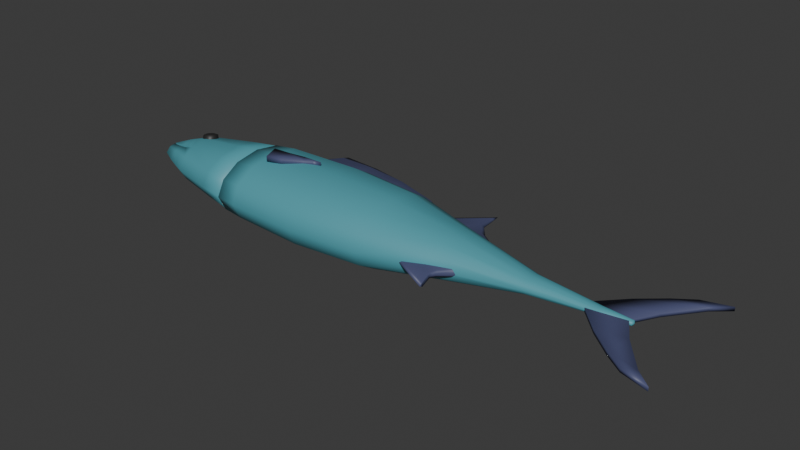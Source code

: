# Source: peixe_luana_teste_uv.blend  (saved by Blender 4.0.36; exported with 4.5.12 LTS)
import bpy
from mathutils import Matrix  # noqa: F401  (used for matrix-valued properties, if any)

bpy.ops.wm.read_factory_settings(use_empty=True)
scene = bpy.context.scene
scene.name = 'Scene'

# ---- collections
col_collection = bpy.data.collections.new('Collection'); scene.collection.children.link(col_collection)

# ---- materials (node trees are filled in below, after node groups)
mat_material_azulclaro = bpy.data.materials.new('Material.azulclaro')
mat_material_azulclaro.use_transparent_shadow = False
mat_material_vermelho = bpy.data.materials.new('Material.vermelho')
mat_material_vermelho.use_transparent_shadow = False
mat_material_azulescuro = bpy.data.materials.new('Material.azulEscuro')
mat_material_azulescuro.use_transparent_shadow = False
mat_material_azulclaro_001 = bpy.data.materials.new('Material.azulclaro.001')
mat_material_azulclaro_001.use_transparent_shadow = False
mat_material_vermelho_001 = bpy.data.materials.new('Material.vermelho.001')
mat_material_vermelho_001.use_transparent_shadow = False
mat_material_preto = bpy.data.materials.new('Material.preto')
mat_material_preto.use_transparent_shadow = False

# ---- material node trees
mat_material_azulclaro.use_nodes = True; mat_material_azulclaro.node_tree.nodes.clear()
_N = mat_material_azulclaro.node_tree.nodes; _L = mat_material_azulclaro.node_tree.links
n0 = _N.new('ShaderNodeBsdfPrincipled'); n0.name = 'Principled BSDF'; n0.location = (10, 300)
n0.inputs[0].default_value = (0.08423, 0.3545, 0.4225, 1.0)
n1 = _N.new('ShaderNodeOutputMaterial'); n1.name = 'Material Output'; n1.location = (300, 300)
_L.new(n0.outputs[0], n1.inputs[0])
n1.is_active_output = True
mat_material_vermelho.use_nodes = True; mat_material_vermelho.node_tree.nodes.clear()
_N = mat_material_vermelho.node_tree.nodes; _L = mat_material_vermelho.node_tree.links
n0 = _N.new('ShaderNodeBsdfPrincipled'); n0.name = 'Principled BSDF'; n0.location = (10, 300)
n0.inputs[0].default_value = (0.8002, 0.09333, 0.07737, 1.0)
n1 = _N.new('ShaderNodeOutputMaterial'); n1.name = 'Material Output'; n1.location = (300, 300)
_L.new(n0.outputs[0], n1.inputs[0])
n1.is_active_output = True
mat_material_azulescuro.use_nodes = True; mat_material_azulescuro.node_tree.nodes.clear()
_N = mat_material_azulescuro.node_tree.nodes; _L = mat_material_azulescuro.node_tree.links
n0 = _N.new('ShaderNodeBsdfPrincipled'); n0.name = 'Principled BSDF'; n0.location = (10, 300)
n0.inputs[0].default_value = (0.06848, 0.07819, 0.1683, 1.0)
n1 = _N.new('ShaderNodeOutputMaterial'); n1.name = 'Material Output'; n1.location = (300, 300)
_L.new(n0.outputs[0], n1.inputs[0])
n1.is_active_output = True
mat_material_azulclaro_001.use_nodes = True; mat_material_azulclaro_001.node_tree.nodes.clear()
_N = mat_material_azulclaro_001.node_tree.nodes; _L = mat_material_azulclaro_001.node_tree.links
n0 = _N.new('ShaderNodeBsdfPrincipled'); n0.name = 'Principled BSDF'; n0.location = (10, 300)
n0.inputs[0].default_value = (0.08423, 0.3545, 0.4225, 1.0)
n1 = _N.new('ShaderNodeOutputMaterial'); n1.name = 'Material Output'; n1.location = (300, 300)
_L.new(n0.outputs[0], n1.inputs[0])
n1.is_active_output = True
mat_material_vermelho_001.use_nodes = True; mat_material_vermelho_001.node_tree.nodes.clear()
_N = mat_material_vermelho_001.node_tree.nodes; _L = mat_material_vermelho_001.node_tree.links
n0 = _N.new('ShaderNodeBsdfPrincipled'); n0.name = 'Principled BSDF'; n0.location = (10, 300)
n0.inputs[0].default_value = (0.8002, 0.09333, 0.07737, 1.0)
n1 = _N.new('ShaderNodeOutputMaterial'); n1.name = 'Material Output'; n1.location = (300, 300)
_L.new(n0.outputs[0], n1.inputs[0])
n1.is_active_output = True
mat_material_preto.use_nodes = True; mat_material_preto.node_tree.nodes.clear()
_N = mat_material_preto.node_tree.nodes; _L = mat_material_preto.node_tree.links
n0 = _N.new('ShaderNodeBsdfPrincipled'); n0.name = 'Principled BSDF'; n0.location = (10, 300)
n0.inputs[0].default_value = (0.0204, 0.0204, 0.0204, 1.0)
n1 = _N.new('ShaderNodeOutputMaterial'); n1.name = 'Material Output'; n1.location = (300, 300)
_L.new(n0.outputs[0], n1.inputs[0])
n1.is_active_output = True

# ---- world
world_world = bpy.data.worlds.new('World'); scene.world = world_world
world_world.use_nodes = True; world_world.node_tree.nodes.clear()
_N = world_world.node_tree.nodes; _L = world_world.node_tree.links
n0 = _N.new('ShaderNodeOutputWorld'); n0.name = 'World Output'; n0.location = (300, 300)
n1 = _N.new('ShaderNodeBackground'); n1.name = 'Background'; n1.location = (10, 300)
n1.inputs[0].default_value = (0.05088, 0.05088, 0.05088, 1.0)
_L.new(n1.outputs[0], n0.inputs[0])
n0.is_active_output = True
world_world.color = (0.05088, 0.05088, 0.05088)
world_world.use_sun_shadow = False
world_world.sun_shadow_jitter_overblur = 0.0

# ---- meshes
me_peixe = bpy.data.meshes.new('Peixe')
me_peixe.from_pydata([(0.07778, 0.04389, 3.04e-08), (0.1893, 0.0244, 2.236e-08), (0.07778, 0.03765, -0.01387), (0.1893, 0.02081, -0.008056), (0.07778, 0.02073, -0.0241), (0.1893, 0.01098, -0.01395), (0.07778, -0.002449, -0.02779), (0.1893, -0.002449, -0.01611), (0.07778, -0.02561, -0.02406), (0.1893, -0.01588, -0.01395), (0.07779, -0.04249, -0.01386), (0.1893, -0.02571, -0.008056), (0.07777, -0.04892, 2.35e-08), (0.1893, -0.0293, 2.236e-08), (0.07779, -0.04249, 0.01386), (0.1893, -0.02571, 0.008056), (0.07778, -0.02561, 0.02406), (0.1893, -0.01588, 0.01395), (0.07778, -0.002449, 0.02779), (0.1893, -0.002449, 0.01611), (0.07778, 0.02073, 0.0241), (0.1893, 0.01098, 0.01395), (0.07778, 0.03765, 0.01387), (0.1893, 0.02081, 0.008056), (0.1355, 0.03926, 2.455e-08), (0.1355, 0.03367, -0.01251), (0.1355, 0.01841, -0.02167), (0.1355, -0.002449, -0.02503), (0.1355, -0.0233, -0.02167), (0.1355, -0.03855, -0.0125), (0.1355, -0.04419, 2.377e-08), (0.1355, -0.03855, 0.0125), (0.1355, -0.0233, 0.02167), (0.1355, -0.002449, 0.02503), (0.1355, 0.01841, 0.02167), (0.1355, 0.03367, 0.01251), (-4.47e-05, 0.03886, 4.156e-08), (-1.439e-05, 0.03323, -0.01227), (-6.562e-05, 0.01827, -0.02157), (-4.418e-05, -0.002451, -0.0248), (-2.453e-05, -0.02305, -0.02135), (-1.892e-06, -0.03803, -0.01233), (-0.0001494, -0.04419, 3.84e-08), (-1.892e-06, -0.03803, 0.01233), (-2.453e-05, -0.02305, 0.02135), (-4.411e-05, -0.002451, 0.0248), (-6.586e-05, 0.01827, 0.02157), (-1.433e-05, 0.03323, 0.01227), (0.2524, 0.00798, 2.076e-08), (0.2524, 0.006583, -0.003129), (0.2524, 0.002765, -0.005419), (0.2524, -0.002449, -0.006257), (0.2524, -0.007664, -0.005419), (0.2524, -0.01148, -0.003129), (0.2524, -0.01288, 2.076e-08), (0.2524, -0.01148, 0.003129), (0.2524, -0.007664, 0.005419), (0.2524, -0.002449, 0.006258), (0.2524, 0.002765, 0.005419), (0.2524, 0.006583, 0.003129), (0.3262, 0.0002303, 2.802e-08), (0.3262, -0.0001564, -0.0009523), (0.3262, -0.001034, -0.001563), (0.3262, -0.002166, -0.00177), (0.3262, -0.003297, -0.001563), (0.3262, -0.004175, -0.0009523), (0.3262, -0.004562, 2.978e-08), (0.3262, -0.004175, 0.0009524), (0.3262, -0.003297, 0.001563), (0.3262, -0.002166, 0.00177), (0.3262, -0.001034, 0.001563), (0.3262, -0.0001564, 0.0009524), (0.3271, -0.002166, 1.622e-08), (0.3029, 0.001666, 0.001426), (0.3029, 0.00229, 1.544e-08), (0.3029, 0.001666, -0.001426), (0.3029, -7.321e-05, -0.002469), (0.3029, -0.004825, 0.002469), (0.3029, -0.002449, 0.002851), (0.3029, -0.006564, -0.001426), (0.3029, -0.007188, 1.687e-08), (0.3029, -0.002449, -0.002851), (0.3029, -7.321e-05, 0.002469), (0.3029, -0.006564, 0.001426), (0.3029, -0.004825, -0.002469), (0.009451, 0.03454, -0.001335), (0.009451, 0.03454, 0.001335), (0.02575, 0.06534, -0.002305), (0.02575, 0.06534, 0.002305), (0.1377, 0.03393, -0.004542), (0.1377, 0.03393, 0.004542), (0.1318, 0.04585, -0.00427), (0.1318, 0.04585, 0.00427), (0.05771, 0.0637, -0.003477), (0.05771, 0.0637, 0.003477), (0.0487, 0.03373, -0.003343), (0.0487, 0.03373, 0.003343), (0.09475, 0.05738, 0.004431), (0.08944, 0.03498, -0.00463), (0.09475, 0.05738, -0.004431), (0.08944, 0.03498, 0.00463), (0.1512, 0.03223, -0.001035), (0.1512, 0.03223, 0.001035), (0.1797, 0.05607, -0.001501), (0.1797, 0.05607, 0.001501), (0.1797, 0.04077, -0.002769), (0.1797, 0.04077, 0.002769), (0.1689, 0.02573, -0.002574), (0.1689, 0.02573, 0.002574), (0.1888, 0.02957, 0.003506), (0.2067, 0.01724, -0.004392), (0.1888, 0.02957, -0.003505), (0.2067, 0.01724, 0.004392), (0.167, -0.03268, 0.001098), (0.167, -0.03268, -0.001097), (0.1988, -0.04798, 0.001574), (0.1988, -0.04798, -0.001574), (0.1946, -0.0354, 0.002365), (0.1946, -0.0354, -0.002365), (0.1828, -0.02657, 0.002428), (0.1828, -0.02657, -0.002428), (0.1971, -0.03014, -0.00266), (0.2086, -0.02034, 0.003422), (0.1971, -0.03014, 0.00266), (0.2086, -0.02034, -0.003422), (0.01472, 0.0522, -0.001585), (0.01472, 0.0522, 0.001585), (0.1358, 0.04107, -0.004447), (0.1358, 0.04107, 0.004448), (0.05047, 0.0509, 0.003179), (0.05047, 0.0509, -0.003179), (0.09319, 0.04728, 0.004539), (0.09319, 0.04728, -0.004539), (0.006559, 0.0345, 2.291e-08), (0.02549, 0.07272, 2.898e-08), (0.1316, 0.0494, 3.243e-08), (0.1382, 0.03384, 2.978e-08), (0.05757, 0.07052, 2.778e-08), (0.09454, 0.06287, 2.933e-08), (0.1361, 0.043, 3.043e-08), (0.01226, 0.05638, 3.243e-08), (0.1482, 0.03421, 2.98e-08), (0.1803, 0.06215, 2.947e-08), (0.2115, 0.01799, 3.561e-08), (0.1816, 0.04334, 2.977e-08), (0.1898, 0.03326, 3.394e-08), (0.1665, -0.03408, 3.065e-08), (0.1989, -0.051, 3.012e-08), (0.2096, -0.02299, 2.676e-08), (0.1959, -0.03772, 0.0004731), (0.1971, -0.03332, 3.139e-08), (0.2934, 0.000974, -0.001362), (0.2934, 0.000974, 0.001362), (0.3307, 0.03613, -0.001554), (0.3307, 0.03613, 0.001554), (0.3239, -0.001585, -0.001554), (0.3239, -0.001585, 0.001554), (0.3542, 0.04188, -0.001554), (0.3542, 0.04188, 0.001554), (0.3125, 0.02081, -0.001458), (0.3125, 0.02081, 0.001458), (0.3344, 0.01664, -0.001554), (0.3344, 0.01664, 0.001554), (0.3451, 0.04631, -0.001554), (0.3451, 0.04631, 0.001554), (0.3666, 0.05264, -0.001554), (0.3666, 0.05264, 0.001554), (0.2934, -0.005872, 0.001362), (0.2934, -0.005872, -0.001362), (0.3307, -0.04103, 0.001554), (0.3307, -0.04103, -0.001554), (0.3239, -0.003313, 0.001554), (0.3239, -0.003313, -0.001554), (0.3542, -0.04677, 0.001554), (0.3542, -0.04677, -0.001554), (0.3125, -0.02571, 0.001458), (0.3125, -0.02571, -0.001458), (0.3344, -0.02154, 0.001554), (0.3344, -0.02154, -0.001554), (0.3451, -0.0512, 0.001554), (0.3451, -0.0512, -0.001554), (0.3666, -0.05754, 0.001554), (0.3666, -0.05754, -0.001554), (0.01774, -0.001674, -0.02643), (0.01773, 0.0204, -0.02297), (0.01777, 0.03638, 0.01311), (0.01773, 0.0204, 0.02297), (0.01777, 0.03638, -0.01311), (0.01774, -0.001674, 0.02643), (0.01776, -0.02364, 0.02278), (0.01778, -0.03963, 0.01315), (0.01766, -0.04609, 3.298e-08), (0.01778, -0.03963, -0.01315), (0.01776, -0.02364, -0.02278), (0.01774, 0.04236, 3.714e-08), (0.02214, -0.01355, 0.02491), (0.02214, -0.01355, 0.02933), (0.01658, 0.0005853, 0.02491), (0.01658, 0.0005853, 0.02933), (0.03435, -0.01058, 0.02491), (0.03435, -0.01058, 0.02933), (0.03069, 0.001553, 0.02491), (0.03069, 0.001553, 0.02933), (0.04925, -0.002183, 0.02491), (0.04925, -0.002183, 0.02933), (0.04493, 0.003556, 0.02491), (0.04493, 0.003556, 0.02933), (0.05525, 0.001418, 0.02491), (0.05525, 0.001418, 0.02933), (0.06116, 0.003968, 0.02491), (0.06116, 0.003968, 0.02933), (0.02214, -0.01355, -0.02491), (0.02214, -0.01355, -0.02933), (0.01658, 0.0005853, -0.02491), (0.01658, 0.0005853, -0.02933), (0.03435, -0.01058, -0.02491), (0.03435, -0.01058, -0.02933), (0.03069, 0.001553, -0.02491), (0.03069, 0.001553, -0.02933), (0.04925, -0.002183, -0.02491), (0.04925, -0.002183, -0.02933), (0.04493, 0.003556, -0.02491), (0.04493, 0.003556, -0.02933), (0.05525, 0.001418, -0.02491), (0.05525, 0.001418, -0.02933), (0.06116, 0.003968, -0.02491), (0.06116, 0.003968, -0.02933), (0.1982, -0.04788, 0.0001113), (0.1807, 0.05648, 2.956e-08)], [], [(24, 1, 3, 25), (25, 3, 5, 26), (26, 5, 7, 27), (27, 7, 9, 28), (28, 9, 11, 29), (29, 11, 13, 30), (30, 13, 15, 31), (31, 15, 17, 32), (32, 17, 19, 33), (33, 19, 21, 34), (11, 9, 52, 53), (34, 21, 23, 35), (35, 23, 1, 24), (184, 183, 39, 38), (22, 35, 24, 0), (20, 34, 35, 22), (18, 33, 34, 20), (16, 32, 33, 18), (14, 31, 32, 16), (12, 30, 31, 14), (10, 29, 30, 12), (8, 28, 29, 10), (6, 27, 28, 8), (4, 26, 27, 6), (2, 25, 26, 4), (0, 24, 25, 2), (186, 185, 47, 46), (187, 184, 38, 37), (188, 186, 46, 45), (189, 188, 45, 44), (190, 189, 44, 43), (191, 190, 43, 42), (192, 191, 42, 41), (193, 192, 41, 40), (183, 193, 40, 39), (185, 194, 36, 47), (194, 187, 37, 36), (74, 73, 71, 60), (9, 7, 51, 52), (1, 23, 59, 48), (3, 1, 48, 49), (7, 5, 50, 51), (23, 21, 58, 59), (5, 3, 49, 50), (21, 19, 57, 58), (19, 17, 56, 57), (17, 15, 55, 56), (15, 13, 54, 55), (13, 11, 53, 54), (76, 75, 61, 62), (78, 77, 68, 69), (80, 79, 65, 66), (81, 76, 62, 63), (82, 78, 69, 70), (83, 80, 66, 67), (84, 81, 63, 64), (73, 82, 70, 71), (75, 74, 60, 61), (77, 83, 67, 68), (79, 84, 64, 65), (61, 60, 72), (60, 71, 72), (71, 70, 72), (70, 69, 72), (69, 68, 72), (68, 67, 72), (67, 66, 72), (66, 65, 72), (65, 64, 72), (64, 63, 72), (63, 62, 72), (62, 61, 72), (53, 52, 84, 79), (56, 55, 83, 77), (49, 48, 74, 75), (59, 58, 82, 73), (52, 51, 81, 84), (55, 54, 80, 83), (58, 57, 78, 82), (51, 50, 76, 81), (54, 53, 79, 80), (57, 56, 77, 78), (50, 49, 75, 76), (48, 59, 73, 74), (140, 126, 88, 134), (138, 97, 92, 135), (139, 128, 90, 136), (132, 127, 89, 98), (129, 126, 86, 96), (131, 129, 96, 100), (125, 130, 95, 85), (134, 88, 94, 137), (128, 131, 100, 90), (130, 132, 98, 95), (137, 94, 97, 138), (141, 102, 104, 142), (106, 104, 102, 108), (109, 106, 108, 112), (103, 105, 107, 101), (104, 106, 144, 228), (145, 143, 110, 111), (105, 111, 110, 107), (144, 106, 109, 145), (146, 114, 116, 147), (118, 116, 114, 120), (121, 118, 120, 124), (115, 117, 119, 113), (116, 118, 149, 227), (150, 148, 122, 123), (117, 123, 122, 119), (149, 118, 121, 150), (93, 99, 132, 130), (92, 97, 131, 128), (87, 93, 130, 125), (97, 94, 129, 131), (94, 88, 126, 129), (99, 91, 127, 132), (135, 92, 128, 139), (133, 86, 126, 140), (85, 133, 140, 125), (91, 135, 139, 127), (93, 137, 138, 99), (87, 134, 137, 93), (127, 139, 136, 89), (99, 138, 135, 91), (125, 140, 134, 87), (105, 144, 145, 111), (109, 112, 143, 145), (103, 142, 228), (101, 141, 142, 103), (117, 149, 150, 123), (121, 124, 148, 150), (115, 147, 227), (113, 146, 147, 115), (159, 160, 154, 153), (158, 157, 165, 166), (161, 162, 156, 155), (159, 161, 155, 151), (162, 160, 152, 156), (158, 154, 160, 162), (153, 157, 161, 159), (157, 158, 162, 161), (151, 152, 160, 159), (163, 164, 166, 165), (157, 153, 163, 165), (154, 158, 166, 164), (153, 154, 164, 163), (175, 176, 170, 169), (174, 173, 181, 182), (177, 178, 172, 171), (175, 177, 171, 167), (178, 176, 168, 172), (174, 170, 176, 178), (169, 173, 177, 175), (173, 174, 178, 177), (167, 168, 176, 175), (179, 180, 182, 181), (173, 169, 179, 181), (170, 174, 182, 180), (169, 170, 180, 179), (41, 42, 43), (36, 37, 47), (37, 38, 46, 47), (38, 39, 45, 46), (39, 40, 44, 45), (40, 41, 43, 44), (0, 2, 187, 194), (22, 0, 194, 185), (6, 8, 193, 183), (8, 10, 192, 193), (10, 12, 191, 192), (12, 14, 190, 191), (14, 16, 189, 190), (16, 18, 188, 189), (18, 20, 186, 188), (2, 4, 184, 187), (20, 22, 185, 186), (4, 6, 183, 184), (195, 196, 198, 197), (197, 198, 202, 201), (200, 199, 203, 204), (199, 200, 196, 195), (197, 201, 199, 195), (202, 198, 196, 200), (203, 205, 209, 207), (199, 201, 205, 203), (202, 200, 204, 206), (201, 202, 206, 205), (209, 210, 208, 207), (206, 204, 208, 210), (205, 206, 210, 209), (204, 203, 207, 208), (211, 213, 214, 212), (213, 217, 218, 214), (216, 220, 219, 215), (215, 211, 212, 216), (213, 211, 215, 217), (218, 216, 212, 214), (219, 223, 225, 221), (215, 219, 221, 217), (218, 222, 220, 216), (217, 221, 222, 218), (225, 223, 224, 226), (222, 226, 224, 220), (221, 225, 226, 222), (220, 224, 223, 219), (147, 116, 227), (117, 115, 227, 149), (142, 104, 228), (105, 103, 228, 144)])
me_peixe.polygons.foreach_set('use_smooth', [True] * 210)
me_peixe.polygons.foreach_set('material_index', [0, 0, 0, 0, 0, 0, 0, 0, 0, 0, 0, 0, 0, 0, 0, 0, 0, 0, 0, 0, 0, 0, 0, 0, 0, 0, 0, 0, 0, 0, 0, 0, 0, 0, 0, 0, 0, 0, 0, 0, 0, 0, 0, 0, 0, 0, 0, 0, 0, 0, 0, 0, 0, 0, 0, 0, 0, 0, 0, 0, 0, 0, 0, 0, 0, 0, 0, 0, 0, 0, 0, 0, 0, 0, 0, 0, 0, 0, 0, 0, 0, 0, 0, 0, 2, 2, 2, 2, 2, 2, 2, 2, 2, 2, 2, 2, 2, 2, 2, 2, 2, 2, 2, 2, 2, 2, 2, 2, 2, 2, 2, 2, 2, 2, 2, 2, 2, 2, 2, 2, 2, 2, 2, 2, 2, 2, 2, 2, 2, 2, 2, 2, 2, 2, 2, 2, 2, 2, 2, 2, 2, 2, 2, 2, 2, 2, 2, 2, 2, 2, 2, 2, 2, 2, 2, 2, 2, 2, 2, 2, 1, 1, 1, 1, 1, 1, 0, 0, 0, 0, 0, 0, 0, 0, 0, 0, 0, 0, 2, 2, 2, 2, 2, 2, 2, 2, 2, 2, 2, 2, 2, 2, 2, 2, 2, 2, 2, 2, 2, 2, 2, 2, 2, 2, 2, 2, 2, 2, 2, 2])
_uv = me_peixe.uv_layers.new(name='UVMap')
_uv.uv.foreach_set('vector', [0.2694, 0.3391, 0.227, 0.4729, 0.2051, 0.4683, 0.2357, 0.3345, 0.2357, 0.3345, 0.2051, 0.4683, 0.1765, 0.466, 0.1928, 0.3323, 0.1928, 0.3323, 0.1765, 0.466, 0.1425, 0.4652, 0.1425, 0.3318, 0.1425, 0.3318, 0.1425, 0.4652, 0.1085, 0.466, 0.0922, 0.3323, 0.0922, 0.3323, 0.1085, 0.466, 0.07987, 0.4682, 0.04938, 0.3345, 0.04938, 0.3345, 0.07987, 0.4682, 0.05798, 0.4728, 0.01566, 0.3391, 0.3008, 0.4783, 0.3432, 0.3445, 0.3651, 0.3491, 0.3346, 0.4829, 0.3346, 0.4829, 0.3651, 0.3491, 0.3937, 0.3513, 0.3774, 0.485, 0.3774, 0.485, 0.3937, 0.3513, 0.4277, 0.3521, 0.4277, 0.4855, 0.4277, 0.4855, 0.4277, 0.3521, 0.4617, 0.3513, 0.478, 0.485, 0.07987, 0.4682, 0.1085, 0.466, 0.1289, 0.6284, 0.1175, 0.6291, 0.478, 0.485, 0.4617, 0.3513, 0.4903, 0.349, 0.5209, 0.4828, 0.5209, 0.4828, 0.4903, 0.349, 0.5122, 0.3445, 0.5545, 0.4782, 0.1994, 0.0479, 0.1443, 0.04769, 0.1425, 0.002982, 0.1957, 0.003044, 0.5327, 0.6224, 0.5209, 0.4828, 0.5545, 0.4782, 0.57, 0.6212, 0.4843, 0.6232, 0.478, 0.485, 0.5209, 0.4828, 0.5327, 0.6224, 0.4277, 0.6234, 0.4277, 0.4855, 0.478, 0.485, 0.4843, 0.6232, 0.3711, 0.6231, 0.3774, 0.485, 0.4277, 0.4855, 0.4277, 0.6234, 0.3231, 0.6223, 0.3346, 0.4829, 0.3774, 0.485, 0.3711, 0.6231, 0.2856, 0.6213, 0.3008, 0.4783, 0.3346, 0.4829, 0.3231, 0.6223, 0.03788, 0.195, 0.04938, 0.3345, 0.01566, 0.3391, 0.0003653, 0.196, 0.08591, 0.1942, 0.0922, 0.3323, 0.04938, 0.3345, 0.03788, 0.195, 0.1425, 0.1939, 0.1425, 0.3318, 0.0922, 0.3323, 0.08591, 0.1942, 0.1992, 0.1941, 0.1928, 0.3323, 0.1425, 0.3318, 0.1425, 0.1939, 0.2475, 0.1949, 0.2357, 0.3345, 0.1928, 0.3323, 0.1992, 0.1941, 0.2848, 0.1961, 0.2694, 0.3391, 0.2357, 0.3345, 0.2475, 0.1949, 0.4846, 0.7694, 0.5309, 0.7693, 0.5258, 0.8145, 0.4809, 0.8143, 0.2457, 0.04799, 0.1994, 0.0479, 0.1957, 0.003044, 0.2406, 0.00282, 0.4295, 0.7696, 0.4846, 0.7694, 0.4809, 0.8143, 0.4276, 0.8143, 0.3744, 0.7697, 0.4295, 0.7696, 0.4276, 0.8143, 0.3748, 0.8143, 0.3281, 0.77, 0.3744, 0.7697, 0.3748, 0.8143, 0.3305, 0.8148, 0.2913, 0.7716, 0.3281, 0.77, 0.3305, 0.8148, 0.2956, 0.8169, 0.04289, 0.04735, 0.006135, 0.04568, 0.01036, 0.0003653, 0.04535, 0.002479, 0.08923, 0.04758, 0.04289, 0.04735, 0.04535, 0.002479, 0.08963, 0.003008, 0.1443, 0.04769, 0.08923, 0.04758, 0.08963, 0.003008, 0.1425, 0.002982, 0.5309, 0.7693, 0.5669, 0.7709, 0.5604, 0.8169, 0.5258, 0.8145, 0.2818, 0.04638, 0.2457, 0.04799, 0.2406, 0.00282, 0.2752, 0.0003653, 0.4427, 0.05921, 0.4388, 0.05955, 0.4337, 0.0005808, 0.4363, 0.0003688, 0.1085, 0.466, 0.1425, 0.4652, 0.1425, 0.6282, 0.1289, 0.6284, 0.5122, 0.3445, 0.4903, 0.349, 0.4526, 0.1882, 0.4612, 0.1869, 0.2051, 0.4683, 0.227, 0.4729, 0.176, 0.6305, 0.1674, 0.6291, 0.1425, 0.4652, 0.1765, 0.466, 0.156, 0.6284, 0.1425, 0.6282, 0.4903, 0.349, 0.4617, 0.3513, 0.4412, 0.1889, 0.4526, 0.1882, 0.1765, 0.466, 0.2051, 0.4683, 0.1674, 0.6291, 0.156, 0.6284, 0.4617, 0.3513, 0.4277, 0.3521, 0.4276, 0.1891, 0.4412, 0.1889, 0.4277, 0.3521, 0.3937, 0.3513, 0.4141, 0.1889, 0.4276, 0.1891, 0.3937, 0.3513, 0.3651, 0.3491, 0.4027, 0.1882, 0.4141, 0.1889, 0.3651, 0.3491, 0.3432, 0.3445, 0.3941, 0.1869, 0.4027, 0.1882, 0.05798, 0.4728, 0.07987, 0.4682, 0.1175, 0.6291, 0.1089, 0.6304, 0.1485, 0.7576, 0.1536, 0.7578, 0.1485, 0.8167, 0.1458, 0.8166, 0.4276, 0.0598, 0.4215, 0.05975, 0.4252, 0.0006983, 0.4281, 0.0007137, 0.1273, 0.7581, 0.1312, 0.7577, 0.1373, 0.8167, 0.1348, 0.8169, 0.1424, 0.7575, 0.1485, 0.7576, 0.1458, 0.8166, 0.1429, 0.8166, 0.4337, 0.05973, 0.4276, 0.0598, 0.4281, 0.0007137, 0.431, 0.000679, 0.4164, 0.05958, 0.4125, 0.05923, 0.4199, 0.0003652, 0.4225, 0.000604, 0.1363, 0.7576, 0.1424, 0.7575, 0.1429, 0.8166, 0.14, 0.8166, 0.4388, 0.05955, 0.4337, 0.05973, 0.431, 0.000679, 0.4337, 0.0005808, 0.1536, 0.7578, 0.1576, 0.7581, 0.1511, 0.8169, 0.1485, 0.8167, 0.4215, 0.05975, 0.4164, 0.05958, 0.4225, 0.000604, 0.4252, 0.0006983, 0.1312, 0.7577, 0.1363, 0.7576, 0.14, 0.8166, 0.1373, 0.8167, 0.5837, 0.6637, 0.581, 0.6642, 0.5822, 0.6582, 0.581, 0.6642, 0.5788, 0.6627, 0.5822, 0.6582, 0.5788, 0.6627, 0.5776, 0.6602, 0.5822, 0.6582, 0.5776, 0.6602, 0.5776, 0.6573, 0.5822, 0.6582, 0.5776, 0.6573, 0.5787, 0.6546, 0.5822, 0.6582, 0.5787, 0.6546, 0.5807, 0.6527, 0.5822, 0.6582, 0.5807, 0.6527, 0.5834, 0.6522, 0.5822, 0.6582, 0.5834, 0.6522, 0.5856, 0.6536, 0.5822, 0.6582, 0.5856, 0.6536, 0.5868, 0.6561, 0.5822, 0.6582, 0.5868, 0.6561, 0.5868, 0.6591, 0.5822, 0.6582, 0.5868, 0.6591, 0.5857, 0.6618, 0.5822, 0.6582, 0.5857, 0.6618, 0.5837, 0.6637, 0.5822, 0.6582, 0.1175, 0.6291, 0.1289, 0.6284, 0.1363, 0.7576, 0.1312, 0.7577, 0.4141, 0.1889, 0.4027, 0.1882, 0.4164, 0.05958, 0.4215, 0.05975, 0.1674, 0.6291, 0.176, 0.6305, 0.1576, 0.7581, 0.1536, 0.7578, 0.4526, 0.1882, 0.4412, 0.1889, 0.4337, 0.05973, 0.4388, 0.05955, 0.1289, 0.6284, 0.1425, 0.6282, 0.1424, 0.7575, 0.1363, 0.7576, 0.4027, 0.1882, 0.3941, 0.1869, 0.4125, 0.05923, 0.4164, 0.05958, 0.4412, 0.1889, 0.4276, 0.1891, 0.4276, 0.0598, 0.4337, 0.05973, 0.1425, 0.6282, 0.156, 0.6284, 0.1485, 0.7576, 0.1424, 0.7575, 0.1089, 0.6304, 0.1175, 0.6291, 0.1312, 0.7577, 0.1273, 0.7581, 0.4276, 0.1891, 0.4141, 0.1889, 0.4215, 0.05975, 0.4276, 0.0598, 0.156, 0.6284, 0.1674, 0.6291, 0.1536, 0.7578, 0.1485, 0.7576, 0.4612, 0.1869, 0.4526, 0.1882, 0.4388, 0.05955, 0.4427, 0.05921, 0.6421, 0.3217, 0.6315, 0.3146, 0.6644, 0.288, 0.6834, 0.29, 0.6679, 0.1172, 0.6506, 0.1168, 0.6262, 0.02808, 0.6394, 0.02598, 0.6254, 0.01192, 0.6156, 0.01869, 0.5994, 0.01131, 0.6043, 0.0003653, 0.6253, 0.5512, 0.6156, 0.6522, 0.5994, 0.6595, 0.594, 0.5434, 0.6304, 0.2261, 0.6315, 0.3146, 0.5875, 0.3271, 0.5875, 0.2293, 0.6253, 0.1196, 0.6304, 0.2261, 0.5875, 0.2293, 0.594, 0.1274, 0.6315, 0.3563, 0.6304, 0.4448, 0.5875, 0.4416, 0.5875, 0.3437, 0.6834, 0.29, 0.6644, 0.288, 0.6629, 0.2091, 0.682, 0.2101, 0.6156, 0.01869, 0.6253, 0.1196, 0.594, 0.1274, 0.5994, 0.01131, 0.6304, 0.4448, 0.6253, 0.5512, 0.594, 0.5434, 0.5875, 0.4416, 0.682, 0.2101, 0.6629, 0.2091, 0.6506, 0.1168, 0.6679, 0.1172, 0.1035, 0.9449, 0.1067, 0.9362, 0.1961, 0.9418, 0.206, 0.9534, 0.1755, 0.911, 0.1961, 0.9418, 0.1067, 0.9362, 0.1313, 0.8982, 0.1756, 0.8743, 0.1755, 0.911, 0.1313, 0.8982, 0.1903, 0.822, 0.01026, 0.9418, 0.03083, 0.911, 0.0751, 0.8982, 0.09963, 0.9362, 0.1961, 0.9418, 0.1755, 0.911, 0.1861, 0.9127, 0.2004, 0.9407, 0.01955, 0.8806, 0.0003653, 0.8177, 0.01604, 0.822, 0.03073, 0.8743, 0.03083, 0.911, 0.03073, 0.8743, 0.01604, 0.822, 0.0751, 0.8982, 0.1861, 0.9127, 0.1755, 0.911, 0.1756, 0.8743, 0.1868, 0.8806, 0.3283, 0.8184, 0.3331, 0.8177, 0.3349, 0.8983, 0.3283, 0.9026, 0.3593, 0.8818, 0.3349, 0.8983, 0.3331, 0.8177, 0.3636, 0.844, 0.3747, 0.8804, 0.3593, 0.8818, 0.3636, 0.844, 0.4122, 0.8917, 0.4196, 0.822, 0.4438, 0.8387, 0.4485, 0.8761, 0.4177, 0.9028, 0.3349, 0.8983, 0.3593, 0.8818, 0.3568, 0.8915, 0.3364, 0.9019, 0.4517, 0.8321, 0.4905, 0.8185, 0.4964, 0.8278, 0.4591, 0.8396, 0.4438, 0.8387, 0.4591, 0.8396, 0.4964, 0.8278, 0.4485, 0.8761, 0.3568, 0.8915, 0.3593, 0.8818, 0.3747, 0.8804, 0.3675, 0.8881, 0.6629, 0.4618, 0.6506, 0.554, 0.6253, 0.5512, 0.6304, 0.4448, 0.6262, 0.02808, 0.6506, 0.1168, 0.6253, 0.1196, 0.6156, 0.01869, 0.6644, 0.3828, 0.6629, 0.4618, 0.6304, 0.4448, 0.6315, 0.3563, 0.6506, 0.1168, 0.6629, 0.2091, 0.6304, 0.2261, 0.6253, 0.1196, 0.6629, 0.2091, 0.6644, 0.288, 0.6315, 0.3146, 0.6304, 0.2261, 0.6506, 0.554, 0.6262, 0.6428, 0.6156, 0.6522, 0.6253, 0.5512, 0.6394, 0.02598, 0.6262, 0.02808, 0.6156, 0.01869, 0.6254, 0.01192, 0.5875, 0.3351, 0.5875, 0.3271, 0.6315, 0.3146, 0.6421, 0.3217, 0.5875, 0.3437, 0.5875, 0.3358, 0.6421, 0.3492, 0.6315, 0.3563, 0.6262, 0.6428, 0.6394, 0.6449, 0.6254, 0.6589, 0.6156, 0.6522, 0.6629, 0.4618, 0.682, 0.4607, 0.6679, 0.5537, 0.6506, 0.554, 0.6644, 0.3828, 0.6834, 0.3809, 0.682, 0.4607, 0.6629, 0.4618, 0.6156, 0.6522, 0.6254, 0.6589, 0.6043, 0.6705, 0.5994, 0.6595, 0.6506, 0.554, 0.6679, 0.5537, 0.6394, 0.6449, 0.6262, 0.6428, 0.6315, 0.3563, 0.6421, 0.3492, 0.6834, 0.3809, 0.6644, 0.3828, 0.03083, 0.911, 0.02027, 0.9127, 0.01955, 0.8806, 0.03073, 0.8743, 0.1756, 0.8743, 0.1903, 0.822, 0.206, 0.8177, 0.1868, 0.8806, 0.01026, 0.9418, 0.0003653, 0.9534, 0.005992, 0.9407, 0.09963, 0.9362, 0.1028, 0.9449, 0.0003653, 0.9534, 0.01026, 0.9418, 0.4438, 0.8387, 0.4404, 0.831, 0.4517, 0.8321, 0.4591, 0.8396, 0.3747, 0.8804, 0.4122, 0.8917, 0.4065, 0.9011, 0.3675, 0.8881, 0.4196, 0.822, 0.413, 0.8177, 0.421, 0.8188, 0.4177, 0.9028, 0.413, 0.9021, 0.413, 0.8177, 0.4196, 0.822, 0.5782, 0.3289, 0.571, 0.3289, 0.5707, 0.2703, 0.5784, 0.2703, 0.5707, 0.1312, 0.5784, 0.1312, 0.5784, 0.1717, 0.5707, 0.1717, 0.5784, 0.05211, 0.5707, 0.05211, 0.5707, 0.0003654, 0.5784, 0.0003654, 0.5875, 0.8201, 0.6334, 0.7902, 0.6461, 0.8404, 0.5875, 0.888, 0.8009, 0.6404, 0.755, 0.6105, 0.755, 0.5426, 0.8136, 0.5902, 0.793, 0.7192, 0.7611, 0.6688, 0.755, 0.6105, 0.8009, 0.6404, 0.5936, 0.7618, 0.6255, 0.7115, 0.6334, 0.7902, 0.5875, 0.8201, 0.5784, 0.1312, 0.5707, 0.1312, 0.5707, 0.05211, 0.5784, 0.05211, 0.5779, 0.3967, 0.5712, 0.3967, 0.571, 0.3289, 0.5782, 0.3289, 0.5784, 0.2268, 0.5707, 0.2268, 0.5707, 0.1717, 0.5784, 0.1717, 0.6255, 0.7115, 0.5936, 0.7618, 0.6018, 0.7191, 0.6291, 0.6712, 0.7611, 0.6688, 0.793, 0.7192, 0.7966, 0.7594, 0.7693, 0.7115, 0.5784, 0.2703, 0.5707, 0.2703, 0.5707, 0.2268, 0.5784, 0.2268, 0.5794, 0.06822, 0.5866, 0.06822, 0.5868, 0.1268, 0.5791, 0.1268, 0.5868, 0.2659, 0.5791, 0.2659, 0.5791, 0.2255, 0.5868, 0.2255, 0.5791, 0.345, 0.5868, 0.345, 0.5868, 0.3967, 0.5791, 0.3967, 0.6957, 0.6916, 0.7416, 0.6616, 0.7543, 0.7118, 0.6957, 0.7594, 0.8602, 0.6404, 0.8143, 0.6105, 0.8143, 0.5426, 0.8728, 0.5902, 0.8523, 0.7192, 0.8204, 0.6688, 0.8143, 0.6105, 0.8602, 0.6404, 0.7018, 0.6333, 0.7337, 0.5829, 0.7416, 0.6616, 0.6957, 0.6916, 0.5791, 0.2659, 0.5868, 0.2659, 0.5868, 0.345, 0.5791, 0.345, 0.5796, 0.0003653, 0.5863, 0.0003653, 0.5866, 0.06822, 0.5794, 0.06822, 0.5791, 0.1703, 0.5868, 0.1703, 0.5868, 0.2255, 0.5791, 0.2255, 0.7337, 0.5829, 0.7018, 0.6333, 0.71, 0.5905, 0.7373, 0.5426, 0.8204, 0.6688, 0.8523, 0.7192, 0.8559, 0.7594, 0.8286, 0.7115, 0.5791, 0.1268, 0.5868, 0.1268, 0.5868, 0.1703, 0.5791, 0.1703, 0.728, 0.8077, 0.7603, 0.7974, 0.788, 0.8171, 0.7288, 0.9996, 0.7011, 0.9813, 0.7608, 0.9906, 0.7011, 0.9813, 0.6841, 0.9413, 0.7892, 0.9577, 0.7608, 0.9906, 0.6841, 0.9413, 0.6841, 0.8896, 0.8049, 0.9084, 0.7892, 0.9577, 0.6841, 0.8896, 0.7003, 0.8408, 0.8043, 0.857, 0.8049, 0.9084, 0.7003, 0.8408, 0.728, 0.8077, 0.788, 0.8171, 0.8043, 0.857, 0.2848, 0.1961, 0.2475, 0.1949, 0.2457, 0.04799, 0.2818, 0.04638, 0.5327, 0.6224, 0.57, 0.6212, 0.5669, 0.7709, 0.5309, 0.7693, 0.1425, 0.1939, 0.08591, 0.1942, 0.08923, 0.04758, 0.1443, 0.04769, 0.08591, 0.1942, 0.03788, 0.195, 0.04289, 0.04735, 0.08923, 0.04758, 0.03788, 0.195, 0.0003653, 0.196, 0.006135, 0.04568, 0.04289, 0.04735, 0.2856, 0.6213, 0.3231, 0.6223, 0.3281, 0.77, 0.2913, 0.7716, 0.3231, 0.6223, 0.3711, 0.6231, 0.3744, 0.7697, 0.3281, 0.77, 0.3711, 0.6231, 0.4277, 0.6234, 0.4295, 0.7696, 0.3744, 0.7697, 0.4277, 0.6234, 0.4843, 0.6232, 0.4846, 0.7694, 0.4295, 0.7696, 0.2475, 0.1949, 0.1992, 0.1941, 0.1994, 0.0479, 0.2457, 0.04799, 0.4843, 0.6232, 0.5327, 0.6224, 0.5309, 0.7693, 0.4846, 0.7694, 0.1992, 0.1941, 0.1425, 0.1939, 0.1443, 0.04769, 0.1994, 0.0479, 0.5868, 0.5452, 0.5759, 0.5452, 0.5759, 0.5078, 0.5868, 0.5078, 0.5868, 0.5078, 0.5759, 0.5078, 0.5759, 0.4729, 0.5868, 0.4729, 0.5759, 0.5762, 0.5868, 0.5762, 0.5868, 0.6184, 0.5759, 0.6184, 0.5868, 0.5762, 0.5759, 0.5762, 0.5759, 0.5452, 0.5868, 0.5452, 0.57, 0.8177, 0.5688, 0.8525, 0.5381, 0.8584, 0.5339, 0.8277, 0.6485, 0.706, 0.6473, 0.6712, 0.6834, 0.6812, 0.6792, 0.7119, 0.5548, 0.8971, 0.57, 0.8879, 0.5668, 0.9278, 0.5621, 0.9127, 0.5381, 0.8584, 0.5688, 0.8525, 0.57, 0.8879, 0.5548, 0.8971, 0.6485, 0.706, 0.6792, 0.7119, 0.6625, 0.7506, 0.6473, 0.7415, 0.5868, 0.4729, 0.5759, 0.4729, 0.5759, 0.4375, 0.5868, 0.4375, 0.5868, 0.6515, 0.5759, 0.6515, 0.5759, 0.6356, 0.5868, 0.6356, 0.6473, 0.7415, 0.6625, 0.7506, 0.6552, 0.7662, 0.6504, 0.7814, 0.5868, 0.4375, 0.5759, 0.4375, 0.5759, 0.3975, 0.5868, 0.3975, 0.5759, 0.6184, 0.5868, 0.6184, 0.5868, 0.6356, 0.5759, 0.6356, 0.6841, 0.6904, 0.6841, 0.6529, 0.695, 0.6529, 0.695, 0.6904, 0.6841, 0.6529, 0.6841, 0.6181, 0.695, 0.6181, 0.695, 0.6529, 0.695, 0.7214, 0.695, 0.7635, 0.6841, 0.7635, 0.6841, 0.7214, 0.6841, 0.7214, 0.6841, 0.6904, 0.695, 0.6904, 0.695, 0.7214, 0.4971, 0.8177, 0.5332, 0.8277, 0.529, 0.8584, 0.4983, 0.8525, 0.6821, 0.8169, 0.6514, 0.8228, 0.6473, 0.7921, 0.6834, 0.7821, 0.5123, 0.8971, 0.505, 0.9127, 0.5003, 0.9278, 0.4971, 0.8879, 0.529, 0.8584, 0.5123, 0.8971, 0.4971, 0.8879, 0.4983, 0.8525, 0.6821, 0.8169, 0.6834, 0.8524, 0.6682, 0.8615, 0.6514, 0.8228, 0.6841, 0.6181, 0.6841, 0.5826, 0.695, 0.5826, 0.695, 0.6181, 0.6841, 0.7966, 0.6841, 0.7808, 0.695, 0.7808, 0.695, 0.7966, 0.6834, 0.8524, 0.6802, 0.8922, 0.6755, 0.8771, 0.6682, 0.8615, 0.6841, 0.5826, 0.6841, 0.5426, 0.695, 0.5426, 0.695, 0.5826, 0.695, 0.7635, 0.695, 0.7808, 0.6841, 0.7808, 0.6841, 0.7635, 0.3283, 0.9026, 0.3349, 0.8983, 0.3364, 0.9019, 0.4438, 0.8387, 0.4196, 0.822, 0.421, 0.8188, 0.4404, 0.831, 0.206, 0.9534, 0.1961, 0.9418, 0.2004, 0.9407, 0.03083, 0.911, 0.01026, 0.9418, 0.005992, 0.9407, 0.02027, 0.9127])
me_peixe.materials.append(mat_material_azulclaro)
me_peixe.materials.append(mat_material_vermelho)
me_peixe.materials.append(mat_material_azulescuro)
me_peixe.update()
me_peixe_cabeca = bpy.data.meshes.new('Peixe.Cabeca')
me_peixe_cabeca.from_pydata([(0.002723, 0.03886, 4.156e-08), (0.002754, 0.03323, -0.01227), (0.002702, 0.01827, -0.02157), (0.002724, -0.002451, -0.0248), (0.002743, -0.02305, -0.02135), (0.002766, -0.03803, -0.01233), (0.002619, -0.04419, 3.84e-08), (0.002766, -0.03803, 0.01233), (0.002743, -0.02305, 0.02135), (0.002724, -0.002451, 0.0248), (0.002702, 0.01827, 0.02157), (0.002754, 0.03323, 0.01227), (-0.02271, 0.0331, -4.066e-07), (-0.02274, 0.02839, -0.0103), (-0.02295, 0.01593, -0.01887), (-0.02287, -0.002313, -0.02179), (-0.02284, -0.02024, -0.01856), (-0.02287, -0.03349, -0.01074), (-0.0227, -0.0396, 2.429e-07), (-0.02287, -0.03349, 0.01074), (-0.02284, -0.02024, 0.01856), (-0.02287, -0.002314, 0.02179), (-0.02295, 0.01593, 0.01888), (-0.02274, 0.02839, 0.0103), (-0.06002, 0.01911, -1.58e-06), (-0.05988, 0.01529, -0.00943), (-0.0597, 0.009036, -0.01541), (-0.05984, -0.002468, -0.01775), (-0.06038, -0.0162, -0.01474), (-0.05979, -0.02523, -0.009129), (-0.0599, -0.0306, -1.681e-06), (-0.05979, -0.02523, 0.009125), (-0.06038, -0.0162, 0.01474), (-0.05984, -0.002467, 0.01775), (-0.0597, 0.009032, 0.01543), (-0.05988, 0.0153, 0.009442), (-0.0701, 0.01444, -3.759e-06), (-0.07018, 0.01109, -0.007649), (-0.06998, 0.005654, -0.0134), (-0.06954, -0.002834, -0.01521), (-0.06943, -0.0124, -0.0126), (-0.06943, -0.0124, 0.01259), (-0.06954, -0.002834, 0.0152), (-0.06998, 0.005654, 0.01341), (-0.07018, 0.0111, 0.007668), (-0.069, -0.01516, -0.01203), (-0.07028, -0.0215, -0.008158), (-0.07124, -0.0261, -3.782e-06), (-0.07028, -0.0215, 0.008151), (-0.069, -0.01516, 0.01202), (-0.07819, -0.01239, -0.009595), (-0.08019, -0.01764, -0.006514), (-0.08095, -0.02187, -6.06e-06), (-0.08019, -0.01764, 0.006502), (-0.07819, -0.01239, 0.009583), (-0.09294, -0.007536, -0.006434), (-0.0954, -0.01046, -0.00428), (-0.09572, -0.01425, -7.824e-06), (-0.0954, -0.01046, 0.004264), (-0.09294, -0.007536, 0.006418), (-0.09828, -0.007326, -7.913e-06), (-0.09899, -0.01008, -7.918e-06), (-0.07712, 0.01146, -1.501e-05), (-0.07747, 0.008227, -0.006362), (-0.07752, 0.003279, -0.01136), (-0.07768, -0.002707, -0.01249), (-0.07767, -0.0102, -0.01029), (-0.07767, -0.0102, 0.01028), (-0.07768, -0.002706, 0.01248), (-0.07752, 0.003284, 0.01136), (-0.07748, 0.008235, 0.006381), (-0.09078, 0.003648, -7.986e-05), (-0.09529, -0.0001212, -0.003071), (-0.0961, -0.002112, -0.004518), (-0.09569, -0.004253, -0.005259), (-0.09243, -0.005815, -0.006093), (-0.09243, -0.005815, 0.006078), (-0.09569, -0.004253, 0.005243), (-0.09609, -0.002118, 0.0045), (-0.09528, -0.0001323, 0.003046), (-0.06019, 0.00952, 0.01435), (-0.06028, 0.007406, 0.01931), (-0.057, 0.0087, 0.01499), (-0.0585, 0.006947, 0.01966), (-0.0547, 0.006396, 0.01576), (-0.05721, 0.005658, 0.0201), (-0.0539, 0.003225, 0.01648), (-0.05676, 0.003884, 0.02049), (-0.05481, 3.677e-05, 0.01693), (-0.05727, 0.002101, 0.02075), (-0.05719, -0.002314, 0.01701), (-0.0586, 0.0007856, 0.02079), (-0.06041, -0.003198, 0.01669), (-0.0604, 0.0002911, 0.02062), (-0.06359, -0.002378, 0.01606), (-0.06218, 0.0007498, 0.02026), (-0.06589, -7.405e-05, 0.01528), (-0.06347, 0.002039, 0.01983), (-0.06669, 0.003097, 0.01457), (-0.06392, 0.003813, 0.01943), (-0.06578, 0.006285, 0.01411), (-0.06341, 0.005596, 0.01917), (-0.0634, 0.008636, 0.01403), (-0.06207, 0.006911, 0.01913), (-0.05731, 0.008934, 0.01849), (-0.06024, 0.009687, 0.01791), (-0.0552, 0.006818, 0.0192), (-0.05447, 0.003907, 0.01985), (-0.0553, 0.0009803, 0.02027), (-0.05749, -0.001178, 0.02035), (-0.06044, -0.00199, 0.02005), (-0.06336, -0.001237, 0.01947), (-0.06547, 0.0008786, 0.01876), (-0.06621, 0.00379, 0.01811), (-0.06537, 0.006717, 0.01769), (-0.06319, 0.008875, 0.01761)], [], [(15, 3, 4, 16), (23, 11, 0, 12), (14, 2, 3, 15), (22, 10, 11, 23), (21, 9, 10, 22), (20, 8, 9, 21), (19, 7, 8, 20), (18, 6, 7, 19), (17, 5, 6, 18), (16, 4, 5, 17), (13, 1, 2, 14), (15, 16, 28, 27), (22, 23, 35, 34), (12, 13, 25, 24), (19, 20, 32, 31), (16, 17, 29, 28), (23, 12, 24, 35), (13, 14, 26, 25), (20, 21, 33, 32), (17, 18, 30, 29), (14, 15, 27, 26), (21, 22, 34, 33), (18, 19, 31, 30), (25, 26, 38, 37), (34, 35, 44, 43), (32, 33, 42, 41), (26, 27, 39, 38), (35, 24, 36, 44), (24, 25, 37, 36), (33, 34, 43, 42), (27, 28, 40, 39), (30, 31, 48, 47), (28, 29, 46, 45), (31, 32, 49, 48), (29, 30, 47, 46), (45, 46, 51, 50), (48, 49, 54, 53), (46, 47, 52, 51), (47, 48, 53, 52), (52, 53, 58, 57), (50, 51, 56, 55), (53, 54, 59, 58), (51, 52, 57, 56), (57, 58, 61), (60, 61, 58, 59), (55, 56, 61, 60), (56, 57, 61), (38, 39, 65, 64), (36, 37, 63, 62), (44, 36, 62, 70), (42, 43, 69, 68), (39, 40, 66, 65), (37, 38, 64, 63), (43, 44, 70, 69), (41, 42, 68, 67), (70, 62, 71, 79), (68, 69, 78, 77), (65, 66, 75, 74), (63, 64, 73, 72), (69, 70, 79, 78), (67, 68, 77, 76), (64, 65, 74, 73), (62, 63, 72, 71), (59, 55, 60), (79, 71, 72), (32, 28, 45, 49), (49, 45, 50, 54), (54, 50, 55, 59), (32, 41, 40, 28), (41, 67, 66, 40), (67, 76, 75, 66), (76, 77, 74, 75), (77, 78, 73, 74), (78, 79, 72, 73), (12, 0, 1, 13), (80, 105, 104, 82), (82, 104, 106, 84), (84, 106, 107, 86), (86, 107, 108, 88), (88, 108, 109, 90), (90, 109, 110, 92), (92, 110, 111, 94), (94, 111, 112, 96), (96, 112, 113, 98), (98, 113, 114, 100), (95, 99, 97), (100, 114, 115, 102), (102, 115, 105, 80), (81, 83, 104, 105), (83, 85, 106, 104), (85, 87, 107, 106), (87, 89, 108, 107), (89, 91, 109, 108), (91, 93, 110, 109), (93, 95, 111, 110), (95, 97, 112, 111), (97, 99, 113, 112), (99, 101, 114, 113), (101, 103, 115, 114), (103, 81, 105, 115), (81, 103, 91, 89), (83, 81, 89, 87), (91, 103, 101, 93), (93, 101, 99, 95), (85, 83, 87), (5, 7, 6), (2, 10, 9, 3), (11, 10, 2, 1), (0, 11, 1), (3, 9, 8, 4), (4, 8, 7, 5)])
me_peixe_cabeca.polygons.foreach_set('use_smooth', [True] * 111)
me_peixe_cabeca.polygons.foreach_set('material_index', [0, 0, 0, 0, 0, 0, 0, 0, 0, 0, 0, 0, 0, 0, 0, 0, 0, 0, 0, 0, 0, 0, 0, 0, 0, 0, 0, 0, 0, 0, 0, 0, 0, 0, 0, 0, 0, 0, 0, 0, 0, 0, 0, 0, 0, 0, 0, 0, 0, 0, 0, 0, 0, 0, 0, 0, 0, 0, 0, 0, 0, 0, 0, 0, 0, 0, 0, 0, 0, 0, 0, 0, 0, 0, 0, 2, 2, 2, 2, 2, 2, 2, 2, 2, 2, 2, 2, 2, 2, 2, 2, 2, 2, 2, 2, 2, 2, 2, 2, 2, 2, 2, 2, 2, 2, 1, 1, 1, 1, 1, 1])
_uv = me_peixe_cabeca.uv_layers.new(name='UVMap')
_uv.uv.foreach_set('vector', [0.7959, 0.4579, 0.8118, 0.5198, 0.7612, 0.5318, 0.7521, 0.4682, 0.8748, 0.1091, 0.9037, 0.05181, 0.9336, 0.06677, 0.8996, 0.1217, 0.8397, 0.4453, 0.8622, 0.5052, 0.8118, 0.5198, 0.7959, 0.4579, 0.8397, 0.09702, 0.8622, 0.03705, 0.9037, 0.05181, 0.8748, 0.1091, 0.7958, 0.08441, 0.8118, 0.02246, 0.8622, 0.03705, 0.8397, 0.09702, 0.7521, 0.07408, 0.7612, 0.01043, 0.8118, 0.02246, 0.7958, 0.08441, 0.7146, 0.06735, 0.7183, 0.002739, 0.7612, 0.01043, 0.7521, 0.07408, 0.6841, 0.06431, 0.6841, 0.0003653, 0.7183, 0.002739, 0.7146, 0.06735, 0.7146, 0.4749, 0.7183, 0.5395, 0.6841, 0.5419, 0.6841, 0.478, 0.7521, 0.4682, 0.7612, 0.5318, 0.7183, 0.5395, 0.7146, 0.4749, 0.8748, 0.4332, 0.9036, 0.4905, 0.8622, 0.5052, 0.8397, 0.4453, 0.7959, 0.4579, 0.7521, 0.4682, 0.7392, 0.3752, 0.7734, 0.3702, 0.8397, 0.09702, 0.8748, 0.1091, 0.8198, 0.1873, 0.8007, 0.1789, 0.8996, 0.4206, 0.8748, 0.4332, 0.8198, 0.3549, 0.8411, 0.3417, 0.7146, 0.06735, 0.7521, 0.07408, 0.7392, 0.167, 0.7136, 0.1607, 0.7521, 0.4682, 0.7146, 0.4749, 0.7137, 0.3816, 0.7392, 0.3752, 0.8748, 0.1091, 0.8996, 0.1217, 0.8411, 0.2006, 0.8198, 0.1873, 0.8748, 0.4332, 0.8397, 0.4453, 0.8007, 0.3633, 0.8198, 0.3549, 0.7521, 0.07408, 0.7958, 0.08441, 0.7734, 0.1721, 0.7392, 0.167, 0.7146, 0.4749, 0.6841, 0.478, 0.6876, 0.3832, 0.7137, 0.3816, 0.8397, 0.4453, 0.7959, 0.4579, 0.7734, 0.3702, 0.8007, 0.3633, 0.7958, 0.08441, 0.8397, 0.09702, 0.8007, 0.1789, 0.7734, 0.1721, 0.6841, 0.06431, 0.7146, 0.06735, 0.7136, 0.1607, 0.6875, 0.1591, 0.8198, 0.3549, 0.8007, 0.3633, 0.7877, 0.3404, 0.805, 0.3317, 0.8007, 0.1789, 0.8198, 0.1873, 0.8049, 0.2106, 0.7877, 0.2018, 0.7392, 0.167, 0.7734, 0.1721, 0.7675, 0.1956, 0.7432, 0.1921, 0.8007, 0.3633, 0.7734, 0.3702, 0.7675, 0.3467, 0.7877, 0.3404, 0.8198, 0.1873, 0.8411, 0.2006, 0.8226, 0.2218, 0.8049, 0.2106, 0.8411, 0.3417, 0.8198, 0.3549, 0.805, 0.3317, 0.8226, 0.3205, 0.7734, 0.1721, 0.8007, 0.1789, 0.7877, 0.2018, 0.7675, 0.1956, 0.7734, 0.3702, 0.7392, 0.3752, 0.7432, 0.3501, 0.7675, 0.3467, 0.6875, 0.1591, 0.7136, 0.1607, 0.7147, 0.1881, 0.6914, 0.1892, 0.7392, 0.3752, 0.7137, 0.3816, 0.7147, 0.3542, 0.7334, 0.3534, 0.7136, 0.1607, 0.7392, 0.167, 0.7334, 0.1889, 0.7147, 0.1881, 0.7137, 0.3816, 0.6876, 0.3832, 0.6914, 0.353, 0.7147, 0.3542, 0.7334, 0.3534, 0.7147, 0.3542, 0.715, 0.3276, 0.7309, 0.3288, 0.7147, 0.1881, 0.7334, 0.1889, 0.7309, 0.2135, 0.715, 0.2147, 0.7147, 0.3542, 0.6914, 0.353, 0.6956, 0.3269, 0.715, 0.3276, 0.6914, 0.1892, 0.7147, 0.1881, 0.715, 0.2147, 0.6956, 0.2154, 0.6956, 0.2154, 0.715, 0.2147, 0.718, 0.256, 0.704, 0.2561, 0.7309, 0.3288, 0.715, 0.3276, 0.718, 0.2863, 0.7283, 0.2894, 0.715, 0.2147, 0.7309, 0.2135, 0.7283, 0.2529, 0.718, 0.256, 0.715, 0.3276, 0.6956, 0.3269, 0.704, 0.2862, 0.718, 0.2863, 0.704, 0.2561, 0.718, 0.256, 0.711, 0.2678, 0.7177, 0.2708, 0.711, 0.2678, 0.718, 0.256, 0.7283, 0.2529, 0.7283, 0.2894, 0.718, 0.2863, 0.711, 0.2745, 0.7177, 0.2715, 0.718, 0.2863, 0.704, 0.2862, 0.711, 0.2745, 0.7877, 0.3404, 0.7675, 0.3467, 0.7639, 0.326, 0.7785, 0.3229, 0.8226, 0.3205, 0.805, 0.3317, 0.7941, 0.3153, 0.8095, 0.3062, 0.8049, 0.2106, 0.8226, 0.2218, 0.8095, 0.2361, 0.7941, 0.2269, 0.7675, 0.1956, 0.7877, 0.2018, 0.7785, 0.2194, 0.7639, 0.2163, 0.7675, 0.3467, 0.7432, 0.3501, 0.7445, 0.3277, 0.7639, 0.326, 0.805, 0.3317, 0.7877, 0.3404, 0.7785, 0.3229, 0.7941, 0.3153, 0.7877, 0.2018, 0.8049, 0.2106, 0.7941, 0.2269, 0.7785, 0.2194, 0.7432, 0.1921, 0.7675, 0.1956, 0.7639, 0.2163, 0.7445, 0.2145, 0.7941, 0.2269, 0.8095, 0.2361, 0.7804, 0.2631, 0.764, 0.2668, 0.7639, 0.2163, 0.7785, 0.2194, 0.7576, 0.266, 0.7524, 0.2635, 0.7639, 0.326, 0.7445, 0.3277, 0.7497, 0.2877, 0.7524, 0.2788, 0.7941, 0.3153, 0.7785, 0.3229, 0.7576, 0.2763, 0.764, 0.2755, 0.7785, 0.2194, 0.7941, 0.2269, 0.764, 0.2668, 0.7576, 0.266, 0.7445, 0.2145, 0.7639, 0.2163, 0.7524, 0.2635, 0.7497, 0.2546, 0.7785, 0.3229, 0.7639, 0.326, 0.7524, 0.2788, 0.7576, 0.2763, 0.8095, 0.3062, 0.7941, 0.3153, 0.764, 0.2755, 0.7802, 0.2795, 0.9448, 0.5592, 0.9141, 0.5517, 0.9326, 0.5426, 0.8923, 0.738, 0.8813, 0.7503, 0.8776, 0.7344, 0.9448, 0.6451, 0.8742, 0.6277, 0.8859, 0.6085, 0.9435, 0.6227, 0.9435, 0.6227, 0.8859, 0.6085, 0.8973, 0.587, 0.9433, 0.5983, 0.9433, 0.5983, 0.8973, 0.587, 0.9141, 0.5517, 0.9448, 0.5592, 0.9448, 0.6451, 0.9339, 0.6673, 0.8736, 0.6525, 0.8742, 0.6277, 0.9339, 0.6673, 0.9234, 0.6864, 0.8741, 0.6743, 0.8736, 0.6525, 0.9234, 0.6864, 0.9042, 0.7208, 0.8751, 0.7136, 0.8741, 0.6743, 0.9042, 0.7208, 0.9001, 0.729, 0.8749, 0.7228, 0.8751, 0.7136, 0.9001, 0.729, 0.897, 0.7337, 0.8754, 0.7284, 0.8749, 0.7228, 0.897, 0.7337, 0.8923, 0.738, 0.8776, 0.7344, 0.8754, 0.7284, 0.8996, 0.4206, 0.9336, 0.4755, 0.9036, 0.4905, 0.8748, 0.4332, 0.3112, 0.8616, 0.3097, 0.8516, 0.315, 0.848, 0.3215, 0.8557, 0.3215, 0.8557, 0.315, 0.848, 0.3177, 0.8422, 0.3276, 0.8453, 0.3276, 0.8453, 0.3177, 0.8422, 0.3171, 0.8361, 0.3276, 0.8325, 0.3276, 0.8325, 0.3171, 0.8361, 0.314, 0.8308, 0.3199, 0.8223, 0.3199, 0.8223, 0.314, 0.8308, 0.3083, 0.8278, 0.3087, 0.8177, 0.3087, 0.8177, 0.3083, 0.8278, 0.3019, 0.828, 0.297, 0.8192, 0.297, 0.8192, 0.3019, 0.828, 0.2964, 0.8314, 0.288, 0.8261, 0.288, 0.8261, 0.2964, 0.8314, 0.2934, 0.8372, 0.2837, 0.8363, 0.2837, 0.8363, 0.2934, 0.8372, 0.2936, 0.8439, 0.2848, 0.8467, 0.2848, 0.8467, 0.2936, 0.8439, 0.2974, 0.8493, 0.2901, 0.8557, 0.3004, 0.8344, 0.2988, 0.8417, 0.2986, 0.8378, 0.2901, 0.8557, 0.2974, 0.8493, 0.3033, 0.8522, 0.2996, 0.8614, 0.2996, 0.8614, 0.3033, 0.8522, 0.3097, 0.8516, 0.3112, 0.8616, 0.3082, 0.8463, 0.3114, 0.8442, 0.315, 0.848, 0.3097, 0.8516, 0.3114, 0.8442, 0.313, 0.8408, 0.3177, 0.8422, 0.315, 0.848, 0.313, 0.8408, 0.3127, 0.8371, 0.3171, 0.8361, 0.3177, 0.8422, 0.3127, 0.8371, 0.3106, 0.834, 0.314, 0.8308, 0.3171, 0.8361, 0.3106, 0.834, 0.3073, 0.8324, 0.3083, 0.8278, 0.314, 0.8308, 0.3073, 0.8324, 0.3036, 0.8324, 0.3019, 0.828, 0.3083, 0.8278, 0.3036, 0.8324, 0.3004, 0.8344, 0.2964, 0.8314, 0.3019, 0.828, 0.3004, 0.8344, 0.2986, 0.8378, 0.2934, 0.8372, 0.2964, 0.8314, 0.2986, 0.8378, 0.2988, 0.8417, 0.2936, 0.8439, 0.2934, 0.8372, 0.2988, 0.8417, 0.3009, 0.8449, 0.2974, 0.8493, 0.2936, 0.8439, 0.3009, 0.8449, 0.3044, 0.8466, 0.3033, 0.8522, 0.2974, 0.8493, 0.3044, 0.8466, 0.3082, 0.8463, 0.3097, 0.8516, 0.3033, 0.8522, 0.3082, 0.8463, 0.3044, 0.8466, 0.3073, 0.8324, 0.3106, 0.834, 0.3114, 0.8442, 0.3082, 0.8463, 0.3106, 0.834, 0.3127, 0.8371, 0.3073, 0.8324, 0.3044, 0.8466, 0.3009, 0.8449, 0.3036, 0.8324, 0.3036, 0.8324, 0.3009, 0.8449, 0.2988, 0.8417, 0.3004, 0.8344, 0.313, 0.8408, 0.3114, 0.8442, 0.3127, 0.8371, 0.8913, 0.7705, 0.8312, 0.7799, 0.8589, 0.7601, 0.9352, 0.9042, 0.83, 0.9206, 0.8143, 0.8713, 0.9352, 0.8525, 0.8584, 0.9535, 0.83, 0.9206, 0.9352, 0.9042, 0.9182, 0.9442, 0.8904, 0.9626, 0.8584, 0.9535, 0.9182, 0.9442, 0.9352, 0.8525, 0.8143, 0.8713, 0.8149, 0.8198, 0.919, 0.8036, 0.919, 0.8036, 0.8149, 0.8198, 0.8312, 0.7799, 0.8913, 0.7705])
me_peixe_cabeca.materials.append(mat_material_azulclaro_001)
me_peixe_cabeca.materials.append(mat_material_vermelho_001)
me_peixe_cabeca.materials.append(mat_material_preto)
me_peixe_cabeca.update()

# ---- objects
ob_peixe = bpy.data.objects.new('Peixe', me_peixe)
ob_peixe_cabeca = bpy.data.objects.new('Peixe.Cabeca', me_peixe_cabeca)

# ---- transforms, parenting, visibility, modifiers, constraints
ob_peixe.location = (0.0, 0.0, 0.0)
ob_peixe_cabeca.location = (0.0, 0.0, 0.0)

# ---- collection membership
col_collection.objects.link(ob_peixe)
col_collection.objects.link(ob_peixe_cabeca)

# ---- scene / render settings (as saved in the file)
scene.frame_start = 1; scene.frame_end = 250; scene.frame_set(1)
scene.render.engine = 'BLENDER_EEVEE_NEXT'
scene.cycles.sampling_pattern = 'TABULATED_SOBOL'
bpy.context.view_layer.update()

# ---- added for rendering (the .blend has no active camera and no usable light): camera, sun
cam_auto = bpy.data.cameras.new('AutoCamera')
cam_auto.lens = 50.0
cam_auto.sensor_width = 36.0
cam_auto.clip_end = 1000.0
ob_auto_camera = bpy.data.objects.new('AutoCamera', cam_auto)
scene.collection.objects.link(ob_auto_camera)
ob_auto_camera.location = (0.584348, -0.533087, 0.360452)
ob_auto_camera.rotation_euler = (1.09748, -7.21219e-08, 0.694738)
scene.camera = ob_auto_camera
light_auto_sun = bpy.data.lights.new('AutoSun', 'SUN')
light_auto_sun.energy = 3.0
light_auto_sun.angle = 0.0523599
ob_auto_sun = bpy.data.objects.new('AutoSun', light_auto_sun)
scene.collection.objects.link(ob_auto_sun)
ob_auto_sun.rotation_euler = (0.872665, 0.174533, 0.523599)
bpy.context.view_layer.update()
